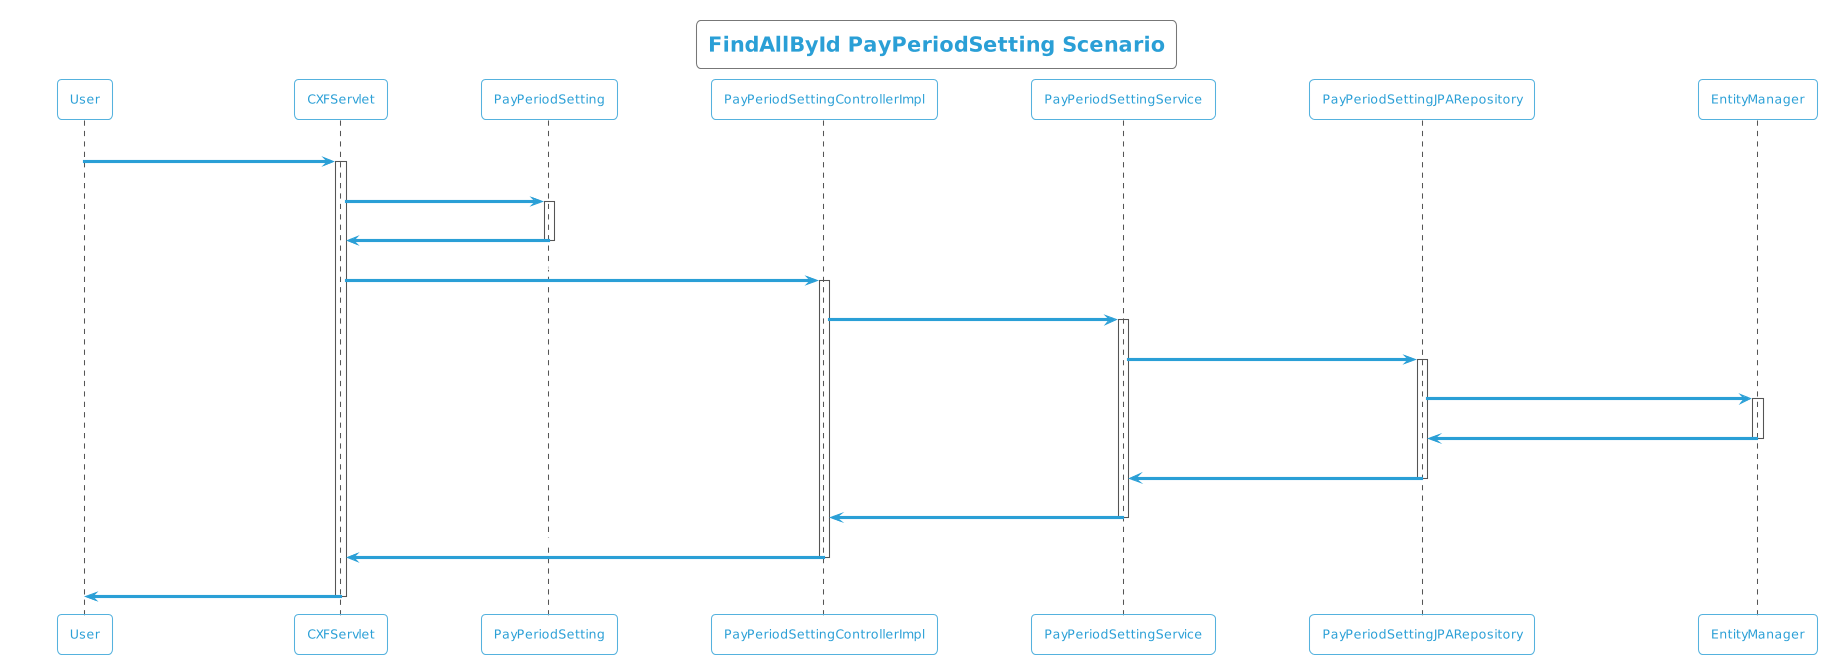

The diagram above was rendered by PlantUML. Its source (embedded in the PNG):
@startuml
!theme cyborg-outline
title FindAllById PayPeriodSetting Scenario
participant User
User -> CXFServlet: GET, PayPeriodSetting
activate CXFServlet
CXFServlet -> PayPeriodSetting: << findAllById >>
activate PayPeriodSetting
PayPeriodSetting -> CXFServlet: << instance >>
deactivate PayPeriodSetting
CXFServlet -> PayPeriodSettingControllerImpl: findAllById(:List<PayPeriodSetting> id)
activate PayPeriodSettingControllerImpl
PayPeriodSettingControllerImpl -> PayPeriodSettingService: findAllById(:List<PayPeriodSetting> id)
activate PayPeriodSettingService
PayPeriodSettingService -> PayPeriodSettingJPARepository: findAllById(:List<PayPeriodSetting> id)
activate PayPeriodSettingJPARepository
PayPeriodSettingJPARepository -> EntityManager: response(:List<PayPeriodSetting>findAllById)
activate EntityManager
EntityManager -> PayPeriodSettingJPARepository: << persisted List PayPeriodSetting >>
deactivate EntityManager
PayPeriodSettingJPARepository -> PayPeriodSettingService: << persisted List PayPeriodSetting >>
deactivate PayPeriodSettingJPARepository
PayPeriodSettingService -> PayPeriodSettingControllerImpl: << persisted List PayPeriodSetting >>
deactivate PayPeriodSettingService
PayPeriodSettingControllerImpl -> CXFServlet: << persisted List PayPeriodSetting >>
deactivate PayPeriodSettingControllerImpl
CXFServlet -> User: marshalled PayPeriodSetting XML
deactivate CXFServlet
@enduml